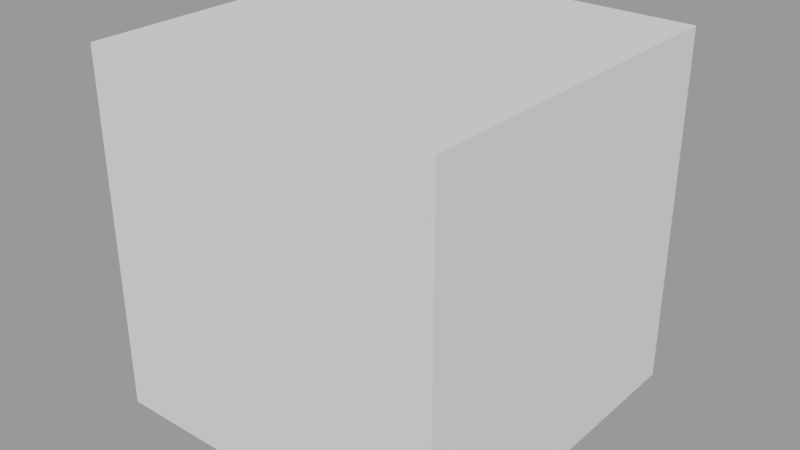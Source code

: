 # Source: bones_283.blend  (saved by Blender 2.83.20; exported with 4.5.12 LTS)
import bpy
from mathutils import Matrix  # noqa: F401  (used for matrix-valued properties, if any)

bpy.ops.wm.read_factory_settings(use_empty=True)
scene = bpy.context.scene
scene.name = 'Scene'

# ---- meshes
me_cube = bpy.data.meshes.new('Cube')
me_cube.from_pydata([(-0.1, -0.1, -0.1), (-0.1, -0.1, 0.1), (-0.1, 0.1, -0.1), (-0.1, 0.1, 0.1), (0.1, -0.1, -0.1), (0.1, -0.1, 0.1), (0.1, 0.1, -0.1), (0.1, 0.1, 0.1)], [], [(0, 1, 3, 2), (2, 3, 7, 6), (6, 7, 5, 4), (4, 5, 1, 0), (2, 6, 4, 0), (7, 3, 1, 5)])
_uv = me_cube.uv_layers.new(name='UVMap')
_uv.uv.foreach_set('vector', [0.375, 0.0, 0.625, 0.0, 0.625, 0.25, 0.375, 0.25, 0.375, 0.25, 0.625, 0.25, 0.625, 0.5, 0.375, 0.5, 0.375, 0.5, 0.625, 0.5, 0.625, 0.75, 0.375, 0.75, 0.375, 0.75, 0.625, 0.75, 0.625, 1.0, 0.375, 1.0, 0.125, 0.5, 0.375, 0.5, 0.375, 0.75, 0.125, 0.75, 0.625, 0.5, 0.875, 0.5, 0.875, 0.75, 0.625, 0.75])
me_cube.use_remesh_fix_poles = True
me_cube.use_remesh_preserve_attributes = False
me_cube.use_mirror_vertex_groups = False
me_cube.update()
arm_armature = bpy.data.armatures.new('Armature')  # bones are not reproduced

# ---- objects
ob_rig = bpy.data.objects.new('Rig', arm_armature)
ob_marker = bpy.data.objects.new('Marker', me_cube)

# ---- transforms, parenting, visibility, modifiers, constraints
ob_rig.location = (0.5, 0.0, 0.0)
ob_rig.lineart.crease_threshold = 0.0
ob_marker.parent = ob_rig
ob_marker.location = (0.0, 0.0, 0.0)
ob_marker.lineart.crease_threshold = 0.0

# ---- collection membership
scene.collection.objects.link(ob_rig)
scene.collection.objects.link(ob_marker)

# ---- scene / render settings (as saved in the file)
scene.frame_start = 1; scene.frame_end = 40; scene.frame_set(1)
scene.render.engine = 'BLENDER_EEVEE_NEXT'
scene.cycles.use_denoising = False
scene.cycles.samples = 128
scene.cycles.sampling_pattern = 'TABULATED_SOBOL'
scene.cycles.use_adaptive_sampling = False
scene.cycles.use_light_tree = False
scene.view_settings.view_transform = 'Filmic'
bpy.context.view_layer.update()

# ---- added for rendering (the .blend has no active camera and no usable light): camera, sun + grey world if the file has none
cam_auto = bpy.data.cameras.new('AutoCamera')
cam_auto.lens = 50.0
cam_auto.sensor_width = 36.0
cam_auto.clip_end = 1000.0
ob_auto_camera = bpy.data.objects.new('AutoCamera', cam_auto)
scene.collection.objects.link(ob_auto_camera)
ob_auto_camera.location = (0.820507, -0.384609, 0.256406)
ob_auto_camera.rotation_euler = (1.09748, -7.21219e-08, 0.694738)
scene.camera = ob_auto_camera
light_auto_sun = bpy.data.lights.new('AutoSun', 'SUN')
light_auto_sun.energy = 3.0
light_auto_sun.angle = 0.0523599
ob_auto_sun = bpy.data.objects.new('AutoSun', light_auto_sun)
scene.collection.objects.link(ob_auto_sun)
ob_auto_sun.rotation_euler = (0.872665, 0.174533, 0.523599)
if scene.world is None:
    world_auto = bpy.data.worlds.new('AutoWorld')
    world_auto.color = (0.3, 0.3, 0.3)
    scene.world = world_auto
bpy.context.view_layer.update()

